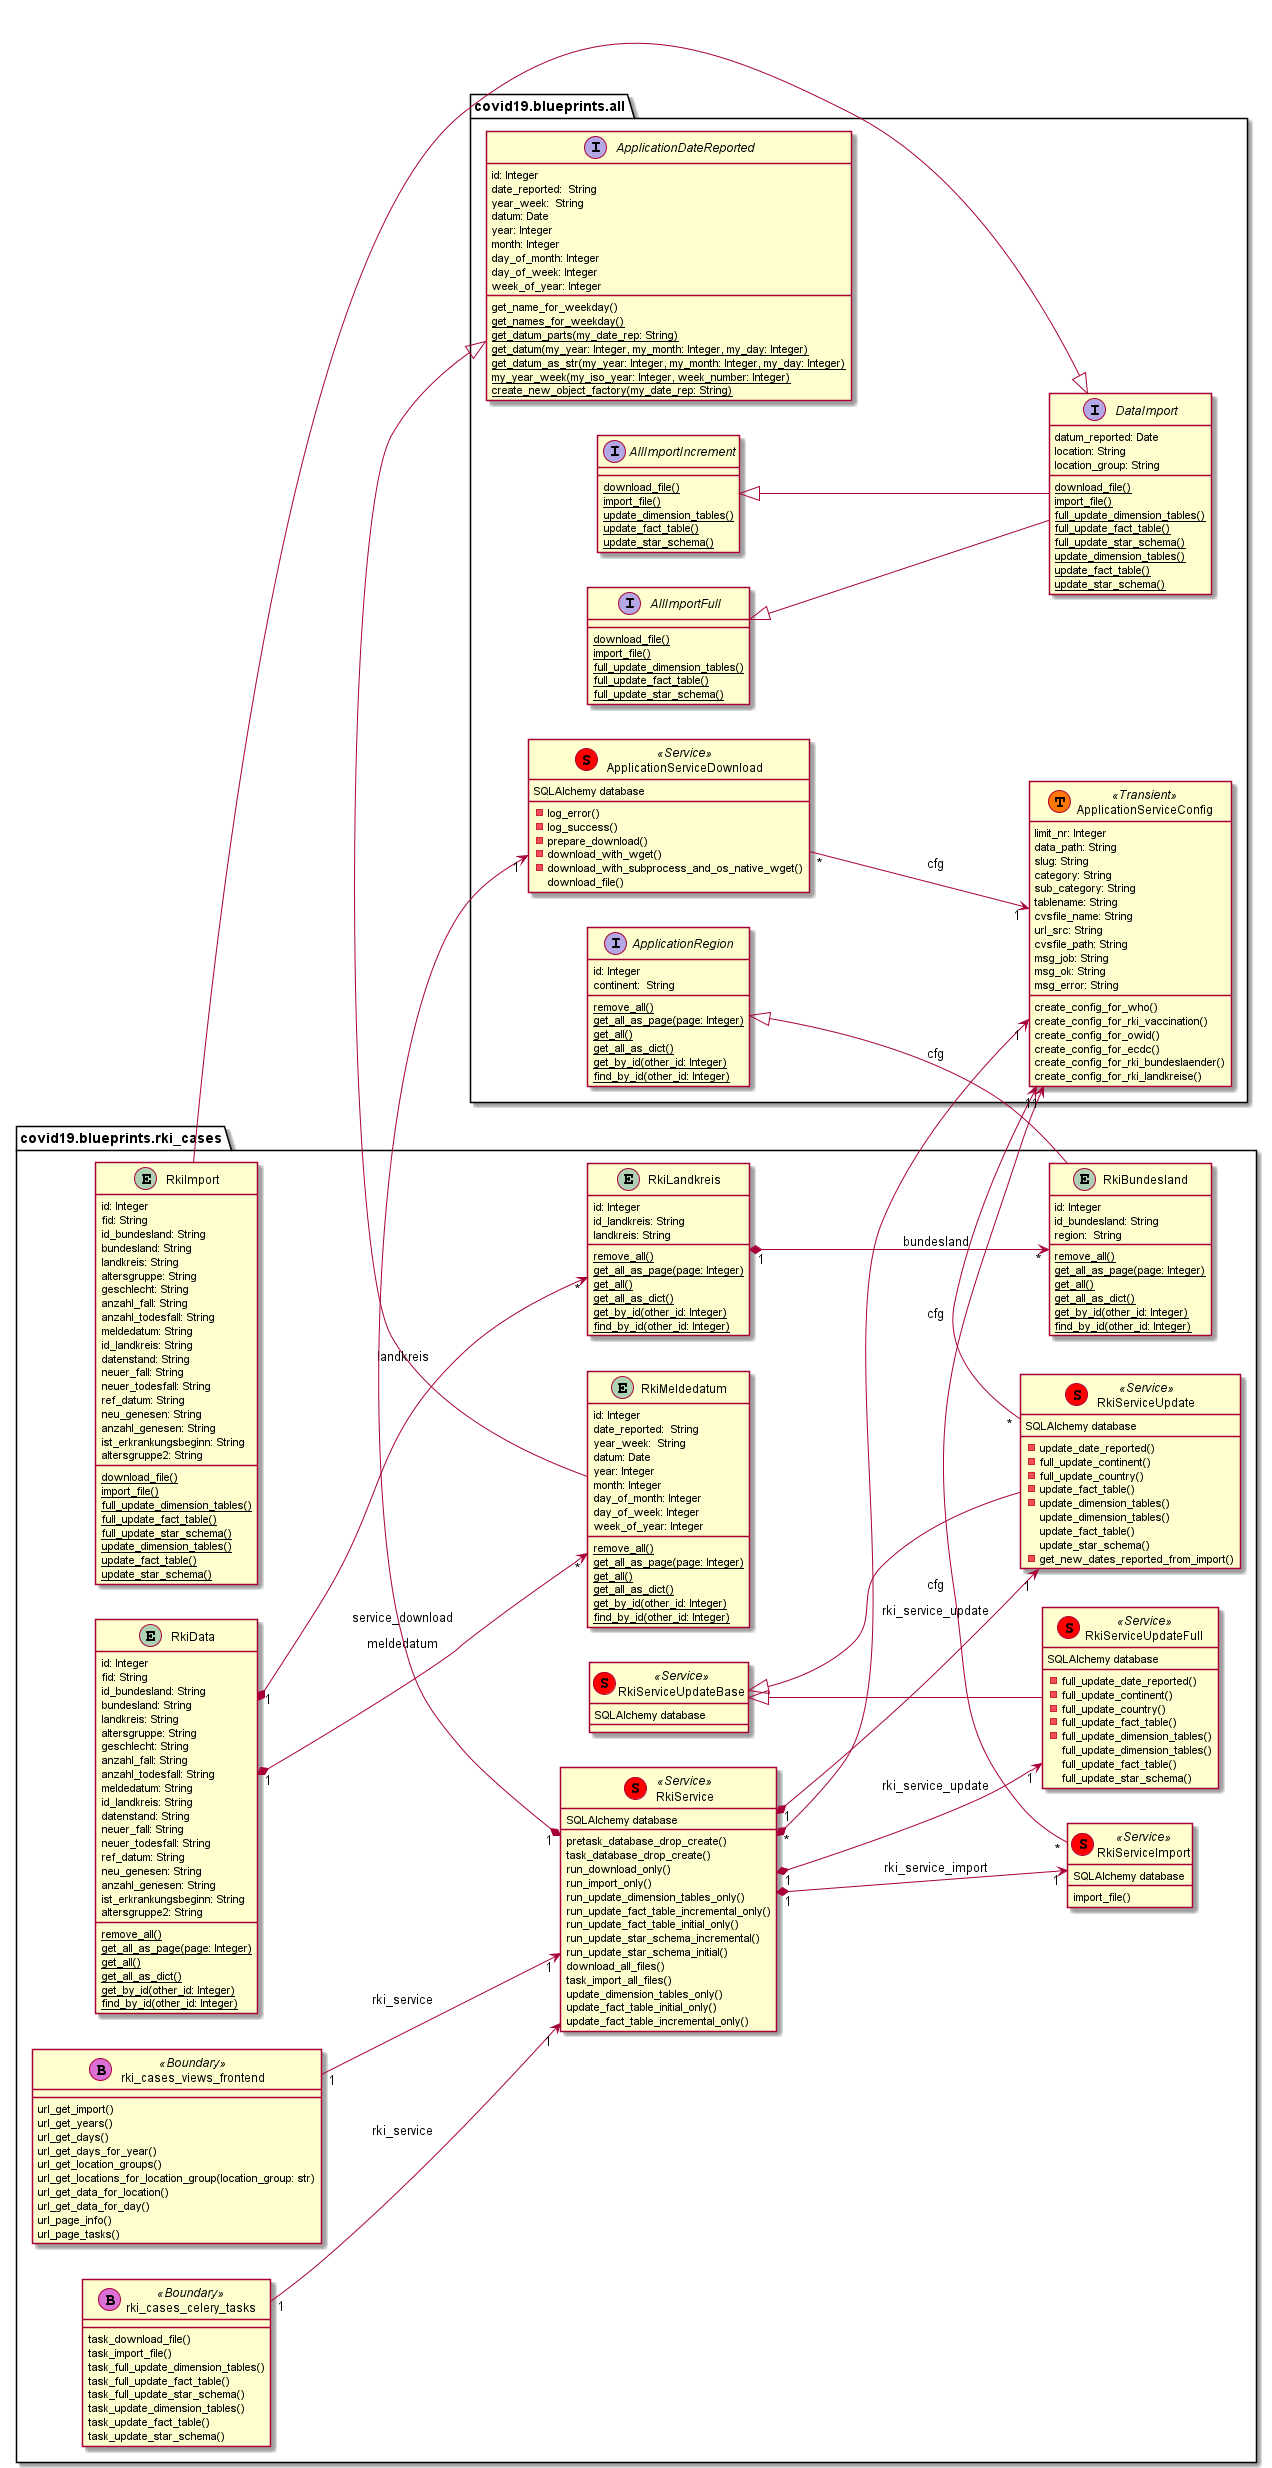

The diagram above was rendered by PlantUML. Its source (embedded in the PNG):
@startuml
left to right direction
package covid19.blueprints.all {

	interface ApplicationDateReported {
	    id: Integer
		date_reported:  String
	    year_week:  String
	    datum: Date
	    year: Integer
	    month: Integer
	    day_of_month: Integer
	    day_of_week: Integer
	    week_of_year: Integer
		get_name_for_weekday()
		{classifier} get_names_for_weekday()
		{classifier} get_datum_parts(my_date_rep: String)
		{classifier} get_datum(my_year: Integer, my_month: Integer, my_day: Integer)
		{classifier} get_datum_as_str(my_year: Integer, my_month: Integer, my_day: Integer)
		{classifier} my_year_week(my_iso_year: Integer, week_number: Integer)
		{classifier} create_new_object_factory(my_date_rep: String)
	}
	interface ApplicationRegion {
	    id: Integer
	    continent:  String
	    {classifier} remove_all()
	    {classifier} get_all_as_page(page: Integer)
	    {classifier} get_all()
	    {classifier} get_all_as_dict()
	    {classifier} get_by_id(other_id: Integer)
	    {classifier} find_by_id(other_id: Integer)
	}
	class ApplicationServiceDownload << (S,red) Service >> {
		-log_error()
		-log_success()
		-prepare_download()
		-download_with_wget()
		-download_with_subprocess_and_os_native_wget()
		download_file()
	}
	class ApplicationServiceConfig << (T,#FF7700) Transient >> {
		limit_nr: Integer
	    data_path: String
	    slug: String
	    category: String
	    sub_category: String
	    tablename: String
	    cvsfile_name: String
	    url_src: String
	    cvsfile_path: String
	    msg_job: String
	    msg_ok: String
	    msg_error: String
		create_config_for_who()
		create_config_for_rki_vaccination()
		create_config_for_owid()
		create_config_for_ecdc()
		create_config_for_rki_bundeslaender()
		create_config_for_rki_landkreise()
	}

	interface AllImportFull {
		{classifier} download_file()
		{classifier} import_file()
		{classifier} full_update_dimension_tables()
		{classifier} full_update_fact_table()
		{classifier} full_update_star_schema()
	}

	interface AllImportIncrement {
		{classifier} download_file()
		{classifier} import_file()
		{classifier} update_dimension_tables()
		{classifier} update_fact_table()
		{classifier} update_star_schema()
	}

	interface DataImport {
	    datum_reported: Date
		location: String
		location_group: String
		{classifier} download_file()
		{classifier} import_file()
		{classifier} full_update_dimension_tables()
		{classifier} full_update_fact_table()
		{classifier} full_update_star_schema()
		{classifier} update_dimension_tables()
		{classifier} update_fact_table()
		{classifier} update_star_schema()
	}
}
package covid19.blueprints.rki_cases {

	entity RkiImport {
		id: Integer
	    fid: String
	    id_bundesland: String
	    bundesland: String
	    landkreis: String
	    altersgruppe: String
	    geschlecht: String
	    anzahl_fall: String
	    anzahl_todesfall: String
	    meldedatum: String
	    id_landkreis: String
	    datenstand: String
	    neuer_fall: String
	    neuer_todesfall: String
	    ref_datum: String
	    neu_genesen: String
	    anzahl_genesen: String
	    ist_erkrankungsbeginn: String
	    altersgruppe2: String
		{classifier} download_file()
		{classifier} import_file()
		{classifier} full_update_dimension_tables()
		{classifier} full_update_fact_table()
		{classifier} full_update_star_schema()
		{classifier} update_dimension_tables()
		{classifier} update_fact_table()
		{classifier} update_star_schema()
	}

	entity RkiMeldedatum {
	    id: Integer
		date_reported:  String
	    year_week:  String
	    datum: Date
	    year: Integer
	    month: Integer
	    day_of_month: Integer
	    day_of_week: Integer
	    week_of_year: Integer
	    {classifier} remove_all()
	    {classifier} get_all_as_page(page: Integer)
	    {classifier} get_all()
	    {classifier} get_all_as_dict()
	    {classifier} get_by_id(other_id: Integer)
	    {classifier} find_by_id(other_id: Integer)
	}
	entity RkiBundesland {
	    id: Integer
		id_bundesland: String
	    region:  String
	    {classifier} remove_all()
	    {classifier} get_all_as_page(page: Integer)
	    {classifier} get_all()
	    {classifier} get_all_as_dict()
	    {classifier} get_by_id(other_id: Integer)
	    {classifier} find_by_id(other_id: Integer)
	}

	entity RkiLandkreis {
	    id: Integer
		id_landkreis: String
		landkreis: String
	    {classifier} remove_all()
	    {classifier} get_all_as_page(page: Integer)
	    {classifier} get_all()
	    {classifier} get_all_as_dict()
	    {classifier} get_by_id(other_id: Integer)
	    {classifier} find_by_id(other_id: Integer)
	}
	entity RkiData {
	    id: Integer
	    fid: String
	    id_bundesland: String
	    bundesland: String
	    landkreis: String
	    altersgruppe: String
	    geschlecht: String
	    anzahl_fall: String
	    anzahl_todesfall: String
	    meldedatum: String
	    id_landkreis: String
	    datenstand: String
	    neuer_fall: String
	    neuer_todesfall: String
	    ref_datum: String
	    neu_genesen: String
	    anzahl_genesen: String
	    ist_erkrankungsbeginn: String
	    altersgruppe2: String
	    {classifier} remove_all()
	    {classifier} get_all_as_page(page: Integer)
	    {classifier} get_all()
	    {classifier} get_all_as_dict()
	    {classifier} get_by_id(other_id: Integer)
	    {classifier} find_by_id(other_id: Integer)
	}
	class RkiServiceImport << (S,red) Service >> {
		import_file()
	}
	class RkiServiceUpdateBase << (S,red) Service >> {
	}
	class RkiServiceUpdateFull << (S,red) Service >> {
		-full_update_date_reported()
		-full_update_continent()
		-full_update_country()
		-full_update_fact_table()
		-full_update_dimension_tables()
		full_update_dimension_tables()
		full_update_fact_table()
		full_update_star_schema()
	}
	class RkiServiceUpdate << (S,red) Service >> {
		-update_date_reported()
		-full_update_continent()
		-full_update_country()
		-update_fact_table()
	    -update_dimension_tables()
		update_dimension_tables()
		update_fact_table()
		update_star_schema()
		-get_new_dates_reported_from_import()
	}
	class RkiService << (S,red) Service >> {
	    pretask_database_drop_create()
	    task_database_drop_create()
	    run_download_only()
	    run_import_only()
	    run_update_dimension_tables_only()
	    run_update_fact_table_incremental_only()
	    run_update_fact_table_initial_only()
	    run_update_star_schema_incremental()
	    run_update_star_schema_initial()
	    download_all_files()
	    task_import_all_files()
	    update_dimension_tables_only()
	    update_fact_table_initial_only()
	    update_fact_table_incremental_only()
	}
	class rki_cases_views_frontend << (B,orchid) Boundary >> {
	    url_get_import()
		url_get_years()
		url_get_days()
		url_get_days_for_year()
		url_get_location_groups()
		url_get_locations_for_location_group(location_group: str)
		url_get_data_for_location()
		url_get_data_for_day()
	    url_page_info()
	    url_page_tasks()
	}
	class rki_cases_celery_tasks << (B,orchid) Boundary >> {
		task_download_file()
		task_import_file()
		task_full_update_dimension_tables()
		task_full_update_fact_table()
		task_full_update_star_schema()
		task_update_dimension_tables()
		task_update_fact_table()
		task_update_star_schema()
	}
}
RkiServiceImport : SQLAlchemy database
RkiServiceUpdateBase : SQLAlchemy database
RkiServiceUpdateFull : SQLAlchemy database
RkiServiceUpdate : SQLAlchemy database
RkiService : SQLAlchemy database
ApplicationServiceDownload : SQLAlchemy database
RkiServiceUpdateBase <|-- RkiServiceUpdateFull
RkiServiceUpdateBase <|-- RkiServiceUpdate
ApplicationDateReported <|-- RkiMeldedatum
ApplicationRegion <|-- RkiBundesland
RkiLandkreis "1" *--> "*" RkiBundesland : bundesland
RkiData "1" *--> "*" RkiLandkreis : landkreis
RkiData "1" *--> "*" RkiMeldedatum : meldedatum
RkiService "*" *--> "1"  ApplicationServiceConfig : cfg
RkiServiceImport "*" --> "1"  ApplicationServiceConfig : cfg
RkiServiceUpdate "*" --> "1"  ApplicationServiceConfig : cfg
ApplicationServiceDownload "*" --> "1"  ApplicationServiceConfig : cfg
RkiService "1" *--> "1" RkiServiceImport : rki_service_import
RkiService "1" *--> "1" RkiServiceUpdate : rki_service_update
RkiService "1" *--> "1" RkiServiceUpdateFull : rki_service_update
RkiService "1" *--> "1" ApplicationServiceDownload : service_download
rki_cases_views_frontend "1" --> "1" RkiService : rki_service
rki_cases_celery_tasks "1" --> "1" RkiService : rki_service
AllImportFull <|-- DataImport
AllImportIncrement <|-- DataImport
DataImport <|-- RkiImport
@enduml